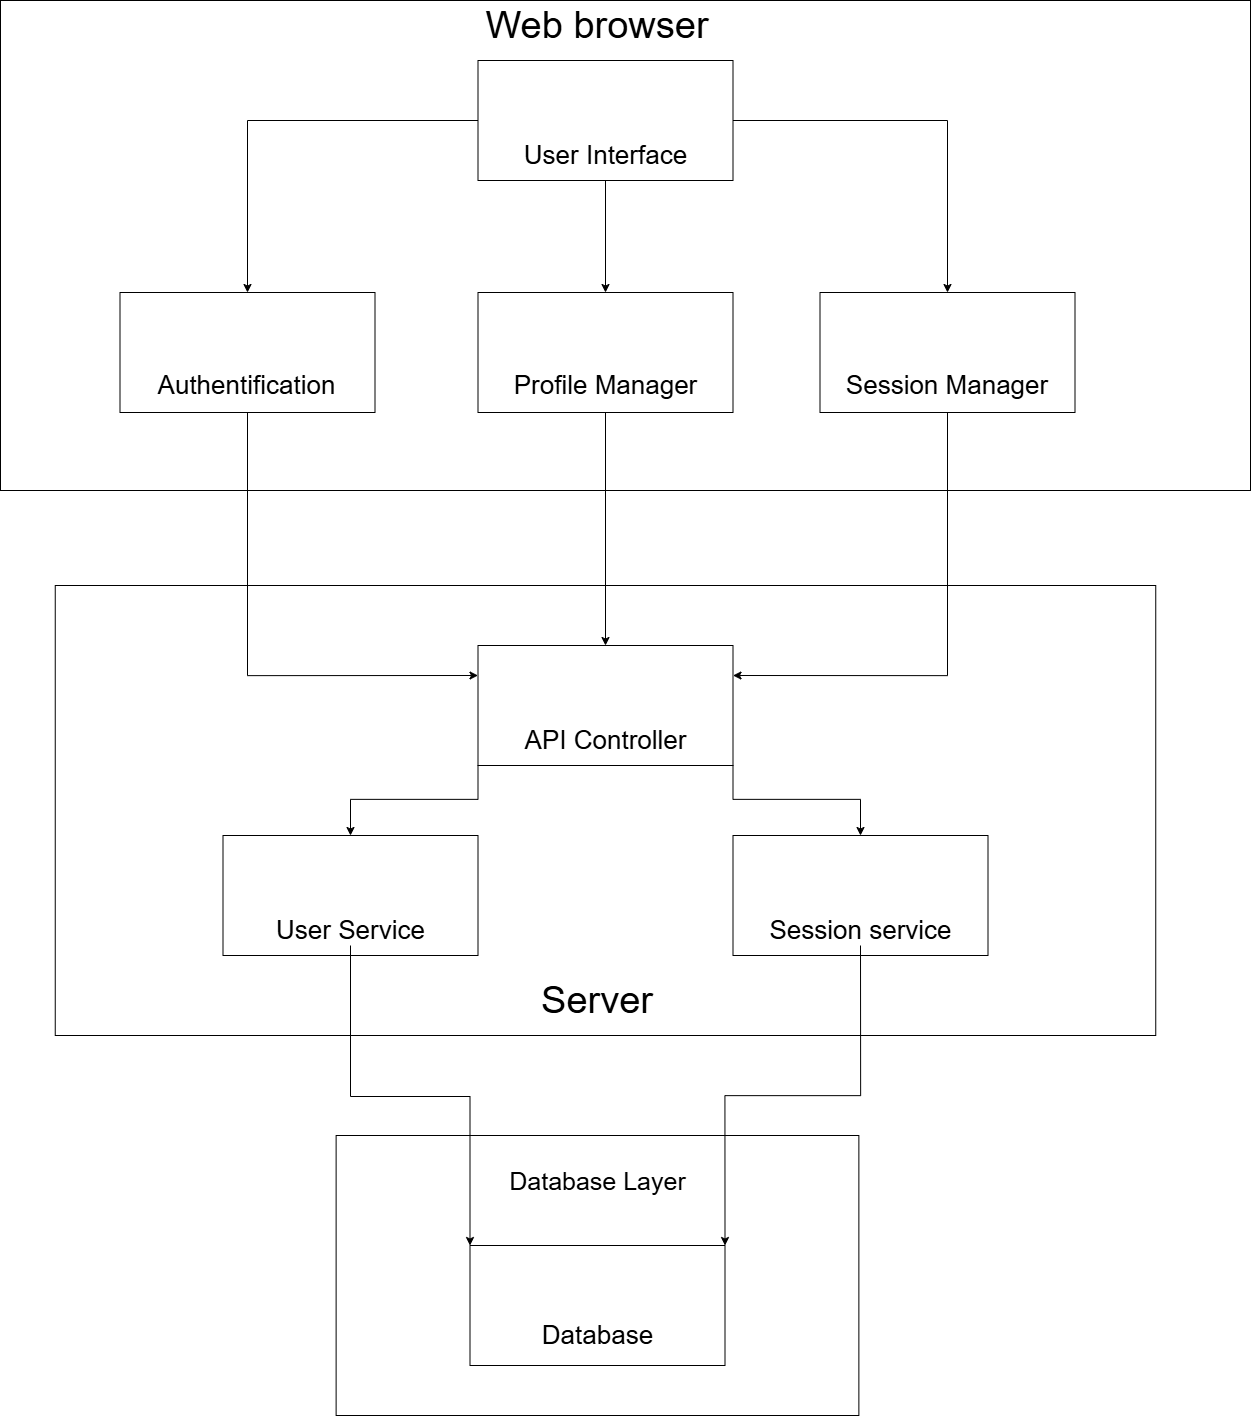

The diagram above was exported from draw.io. Its source (the exported page's mxGraphModel, read from the mxfile embedded in the PNG):
<mxGraphModel dx="2399" dy="1314" grid="1" gridSize="10" guides="1" tooltips="1" connect="1" arrows="1" fold="1" page="1" pageScale="1" pageWidth="850" pageHeight="1100" math="0" shadow="0">
  <root>
    <mxCell id="0" />
    <mxCell id="1" parent="0" />
    <mxCell id="PJyzyknlP3QrQQ1Qd2z5-26" value="" style="rounded=0;whiteSpace=wrap;html=1;movable=1;resizable=1;rotatable=1;deletable=1;editable=1;locked=0;connectable=1;" vertex="1" parent="1">
      <mxGeometry x="-555.25" y="935" width="1100.5" height="450" as="geometry" />
    </mxCell>
    <mxCell id="PJyzyknlP3QrQQ1Qd2z5-23" value="" style="rounded=0;whiteSpace=wrap;html=1;" vertex="1" parent="1">
      <mxGeometry x="-610" y="350" width="1250" height="490" as="geometry" />
    </mxCell>
    <mxCell id="PJyzyknlP3QrQQ1Qd2z5-50" style="edgeStyle=orthogonalEdgeStyle;rounded=0;orthogonalLoop=1;jettySize=auto;html=1;exitX=0.5;exitY=1;exitDx=0;exitDy=0;entryX=0;entryY=0.25;entryDx=0;entryDy=0;" edge="1" parent="1" source="PJyzyknlP3QrQQ1Qd2z5-15" target="PJyzyknlP3QrQQ1Qd2z5-19">
      <mxGeometry relative="1" as="geometry" />
    </mxCell>
    <mxCell id="PJyzyknlP3QrQQ1Qd2z5-15" value="" style="rounded=0;whiteSpace=wrap;html=1;" vertex="1" parent="1">
      <mxGeometry x="-490.5" y="642" width="255" height="120" as="geometry" />
    </mxCell>
    <mxCell id="PJyzyknlP3QrQQ1Qd2z5-1" value="Web browser" style="text;strokeColor=none;align=center;fillColor=none;html=1;verticalAlign=middle;whiteSpace=wrap;rounded=0;fontSize=38;" vertex="1" parent="1">
      <mxGeometry x="-228.01" y="360" width="430" height="30" as="geometry" />
    </mxCell>
    <mxCell id="PJyzyknlP3QrQQ1Qd2z5-39" style="edgeStyle=orthogonalEdgeStyle;rounded=0;orthogonalLoop=1;jettySize=auto;html=1;exitX=0;exitY=0.5;exitDx=0;exitDy=0;" edge="1" parent="1" source="PJyzyknlP3QrQQ1Qd2z5-3" target="PJyzyknlP3QrQQ1Qd2z5-15">
      <mxGeometry relative="1" as="geometry" />
    </mxCell>
    <mxCell id="PJyzyknlP3QrQQ1Qd2z5-41" style="edgeStyle=orthogonalEdgeStyle;rounded=0;orthogonalLoop=1;jettySize=auto;html=1;exitX=1;exitY=0.5;exitDx=0;exitDy=0;" edge="1" parent="1" source="PJyzyknlP3QrQQ1Qd2z5-3" target="PJyzyknlP3QrQQ1Qd2z5-18">
      <mxGeometry relative="1" as="geometry" />
    </mxCell>
    <mxCell id="PJyzyknlP3QrQQ1Qd2z5-43" style="edgeStyle=none;rounded=0;orthogonalLoop=1;jettySize=auto;html=1;exitX=0.5;exitY=1;exitDx=0;exitDy=0;entryX=0.5;entryY=0;entryDx=0;entryDy=0;" edge="1" parent="1" source="PJyzyknlP3QrQQ1Qd2z5-3" target="PJyzyknlP3QrQQ1Qd2z5-17">
      <mxGeometry relative="1" as="geometry" />
    </mxCell>
    <mxCell id="PJyzyknlP3QrQQ1Qd2z5-3" value="" style="rounded=0;whiteSpace=wrap;html=1;" vertex="1" parent="1">
      <mxGeometry x="-132.5" y="410" width="255" height="120" as="geometry" />
    </mxCell>
    <mxCell id="PJyzyknlP3QrQQ1Qd2z5-12" value="User Interface" style="text;strokeColor=none;align=center;fillColor=none;html=1;verticalAlign=middle;whiteSpace=wrap;rounded=0;fontSize=26;" vertex="1" parent="1">
      <mxGeometry x="-102.5" y="490" width="195" height="30" as="geometry" />
    </mxCell>
    <mxCell id="PJyzyknlP3QrQQ1Qd2z5-14" value="Authentification" style="text;strokeColor=none;align=center;fillColor=none;html=1;verticalAlign=middle;whiteSpace=wrap;rounded=0;fontSize=26;" vertex="1" parent="1">
      <mxGeometry x="-460.5" y="720" width="195" height="30" as="geometry" />
    </mxCell>
    <mxCell id="PJyzyknlP3QrQQ1Qd2z5-51" style="edgeStyle=none;rounded=0;orthogonalLoop=1;jettySize=auto;html=1;exitX=0.5;exitY=1;exitDx=0;exitDy=0;" edge="1" parent="1" source="PJyzyknlP3QrQQ1Qd2z5-17" target="PJyzyknlP3QrQQ1Qd2z5-19">
      <mxGeometry relative="1" as="geometry">
        <mxPoint x="-10" y="1070.0000000000002" as="targetPoint" />
      </mxGeometry>
    </mxCell>
    <mxCell id="PJyzyknlP3QrQQ1Qd2z5-17" value="" style="rounded=0;whiteSpace=wrap;html=1;" vertex="1" parent="1">
      <mxGeometry x="-132.5" y="642" width="255" height="120" as="geometry" />
    </mxCell>
    <mxCell id="PJyzyknlP3QrQQ1Qd2z5-48" style="edgeStyle=orthogonalEdgeStyle;rounded=0;orthogonalLoop=1;jettySize=auto;html=1;exitX=0.5;exitY=1;exitDx=0;exitDy=0;entryX=1;entryY=0.25;entryDx=0;entryDy=0;" edge="1" parent="1" source="PJyzyknlP3QrQQ1Qd2z5-18" target="PJyzyknlP3QrQQ1Qd2z5-19">
      <mxGeometry relative="1" as="geometry" />
    </mxCell>
    <mxCell id="PJyzyknlP3QrQQ1Qd2z5-18" value="" style="rounded=0;whiteSpace=wrap;html=1;" vertex="1" parent="1">
      <mxGeometry x="209.5" y="642" width="255" height="120" as="geometry" />
    </mxCell>
    <mxCell id="PJyzyknlP3QrQQ1Qd2z5-20" value="Profile Manager" style="text;strokeColor=none;align=center;fillColor=none;html=1;verticalAlign=middle;whiteSpace=wrap;rounded=0;fontSize=26;" vertex="1" parent="1">
      <mxGeometry x="-102.5" y="720" width="195" height="30" as="geometry" />
    </mxCell>
    <mxCell id="PJyzyknlP3QrQQ1Qd2z5-21" value="Session Manager" style="text;strokeColor=none;align=center;fillColor=none;html=1;verticalAlign=middle;whiteSpace=wrap;rounded=0;fontSize=26;" vertex="1" parent="1">
      <mxGeometry x="227" y="720" width="220" height="30" as="geometry" />
    </mxCell>
    <mxCell id="PJyzyknlP3QrQQ1Qd2z5-27" value="" style="group" vertex="1" connectable="0" parent="1">
      <mxGeometry x="-132.5" y="995" width="255" height="120" as="geometry" />
    </mxCell>
    <mxCell id="PJyzyknlP3QrQQ1Qd2z5-19" value="" style="rounded=0;whiteSpace=wrap;html=1;" vertex="1" parent="PJyzyknlP3QrQQ1Qd2z5-27">
      <mxGeometry width="255" height="120" as="geometry" />
    </mxCell>
    <mxCell id="PJyzyknlP3QrQQ1Qd2z5-22" value="API Controller" style="text;strokeColor=none;align=center;fillColor=none;html=1;verticalAlign=middle;whiteSpace=wrap;rounded=0;fontSize=26;" vertex="1" parent="PJyzyknlP3QrQQ1Qd2z5-27">
      <mxGeometry x="30" y="80" width="195" height="30" as="geometry" />
    </mxCell>
    <mxCell id="PJyzyknlP3QrQQ1Qd2z5-28" value="" style="group" vertex="1" connectable="0" parent="1">
      <mxGeometry x="-387.5" y="1185" width="255" height="120" as="geometry" />
    </mxCell>
    <mxCell id="PJyzyknlP3QrQQ1Qd2z5-29" value="" style="rounded=0;whiteSpace=wrap;html=1;" vertex="1" parent="PJyzyknlP3QrQQ1Qd2z5-28">
      <mxGeometry width="255" height="120" as="geometry" />
    </mxCell>
    <mxCell id="PJyzyknlP3QrQQ1Qd2z5-30" value="User Service" style="text;strokeColor=none;align=center;fillColor=none;html=1;verticalAlign=middle;whiteSpace=wrap;rounded=0;fontSize=26;" vertex="1" parent="PJyzyknlP3QrQQ1Qd2z5-28">
      <mxGeometry x="30" y="80" width="195" height="30" as="geometry" />
    </mxCell>
    <mxCell id="PJyzyknlP3QrQQ1Qd2z5-31" value="" style="group" vertex="1" connectable="0" parent="1">
      <mxGeometry x="122.5" y="1185" width="255" height="120" as="geometry" />
    </mxCell>
    <mxCell id="PJyzyknlP3QrQQ1Qd2z5-32" value="" style="rounded=0;whiteSpace=wrap;html=1;" vertex="1" parent="PJyzyknlP3QrQQ1Qd2z5-31">
      <mxGeometry width="255" height="120" as="geometry" />
    </mxCell>
    <mxCell id="PJyzyknlP3QrQQ1Qd2z5-33" value="Session service" style="text;strokeColor=none;align=center;fillColor=none;html=1;verticalAlign=middle;whiteSpace=wrap;rounded=0;fontSize=26;" vertex="1" parent="PJyzyknlP3QrQQ1Qd2z5-31">
      <mxGeometry x="30" y="80" width="195" height="30" as="geometry" />
    </mxCell>
    <mxCell id="PJyzyknlP3QrQQ1Qd2z5-34" value="" style="rounded=0;whiteSpace=wrap;html=1;movable=1;resizable=1;rotatable=1;deletable=1;editable=1;locked=0;connectable=1;" vertex="1" parent="1">
      <mxGeometry x="-274.38" y="1485" width="522.75" height="280" as="geometry" />
    </mxCell>
    <mxCell id="PJyzyknlP3QrQQ1Qd2z5-35" value="" style="group" vertex="1" connectable="0" parent="1">
      <mxGeometry x="-150.5" y="1585" width="255" height="120" as="geometry" />
    </mxCell>
    <mxCell id="PJyzyknlP3QrQQ1Qd2z5-36" value="" style="rounded=0;whiteSpace=wrap;html=1;" vertex="1" parent="PJyzyknlP3QrQQ1Qd2z5-35">
      <mxGeometry x="10" y="10" width="255" height="120" as="geometry" />
    </mxCell>
    <mxCell id="PJyzyknlP3QrQQ1Qd2z5-37" value="Database" style="text;strokeColor=none;align=center;fillColor=none;html=1;verticalAlign=middle;whiteSpace=wrap;rounded=0;fontSize=26;" vertex="1" parent="PJyzyknlP3QrQQ1Qd2z5-35">
      <mxGeometry x="40" y="85" width="195" height="30" as="geometry" />
    </mxCell>
    <mxCell id="PJyzyknlP3QrQQ1Qd2z5-38" value="Database Layer" style="text;strokeColor=none;align=center;fillColor=none;html=1;verticalAlign=middle;whiteSpace=wrap;rounded=0;fontSize=25;" vertex="1" parent="1">
      <mxGeometry x="-124.26" y="1515" width="222.5" height="30" as="geometry" />
    </mxCell>
    <mxCell id="PJyzyknlP3QrQQ1Qd2z5-54" style="edgeStyle=elbowEdgeStyle;rounded=0;orthogonalLoop=1;jettySize=auto;elbow=vertical;html=1;exitX=1;exitY=1;exitDx=0;exitDy=0;entryX=0.5;entryY=0;entryDx=0;entryDy=0;" edge="1" parent="1" source="PJyzyknlP3QrQQ1Qd2z5-19" target="PJyzyknlP3QrQQ1Qd2z5-32">
      <mxGeometry relative="1" as="geometry" />
    </mxCell>
    <mxCell id="PJyzyknlP3QrQQ1Qd2z5-55" style="edgeStyle=elbowEdgeStyle;rounded=0;orthogonalLoop=1;jettySize=auto;elbow=vertical;html=1;exitX=0;exitY=1;exitDx=0;exitDy=0;" edge="1" parent="1" source="PJyzyknlP3QrQQ1Qd2z5-19" target="PJyzyknlP3QrQQ1Qd2z5-29">
      <mxGeometry relative="1" as="geometry" />
    </mxCell>
    <mxCell id="PJyzyknlP3QrQQ1Qd2z5-56" style="edgeStyle=orthogonalEdgeStyle;rounded=0;orthogonalLoop=1;jettySize=auto;html=1;exitX=0.5;exitY=1;exitDx=0;exitDy=0;entryX=1;entryY=0;entryDx=0;entryDy=0;elbow=vertical;" edge="1" parent="1" source="PJyzyknlP3QrQQ1Qd2z5-33" target="PJyzyknlP3QrQQ1Qd2z5-36">
      <mxGeometry relative="1" as="geometry" />
    </mxCell>
    <mxCell id="PJyzyknlP3QrQQ1Qd2z5-57" style="edgeStyle=elbowEdgeStyle;rounded=0;orthogonalLoop=1;jettySize=auto;elbow=vertical;html=1;exitX=0.5;exitY=1;exitDx=0;exitDy=0;entryX=0;entryY=0;entryDx=0;entryDy=0;" edge="1" parent="1" source="PJyzyknlP3QrQQ1Qd2z5-30" target="PJyzyknlP3QrQQ1Qd2z5-36">
      <mxGeometry relative="1" as="geometry" />
    </mxCell>
    <mxCell id="PJyzyknlP3QrQQ1Qd2z5-58" value="Server" style="text;strokeColor=none;align=center;fillColor=none;html=1;verticalAlign=middle;whiteSpace=wrap;rounded=0;fontSize=38;" vertex="1" parent="1">
      <mxGeometry x="-228.01" y="1335" width="430" height="30" as="geometry" />
    </mxCell>
  </root>
</mxGraphModel>